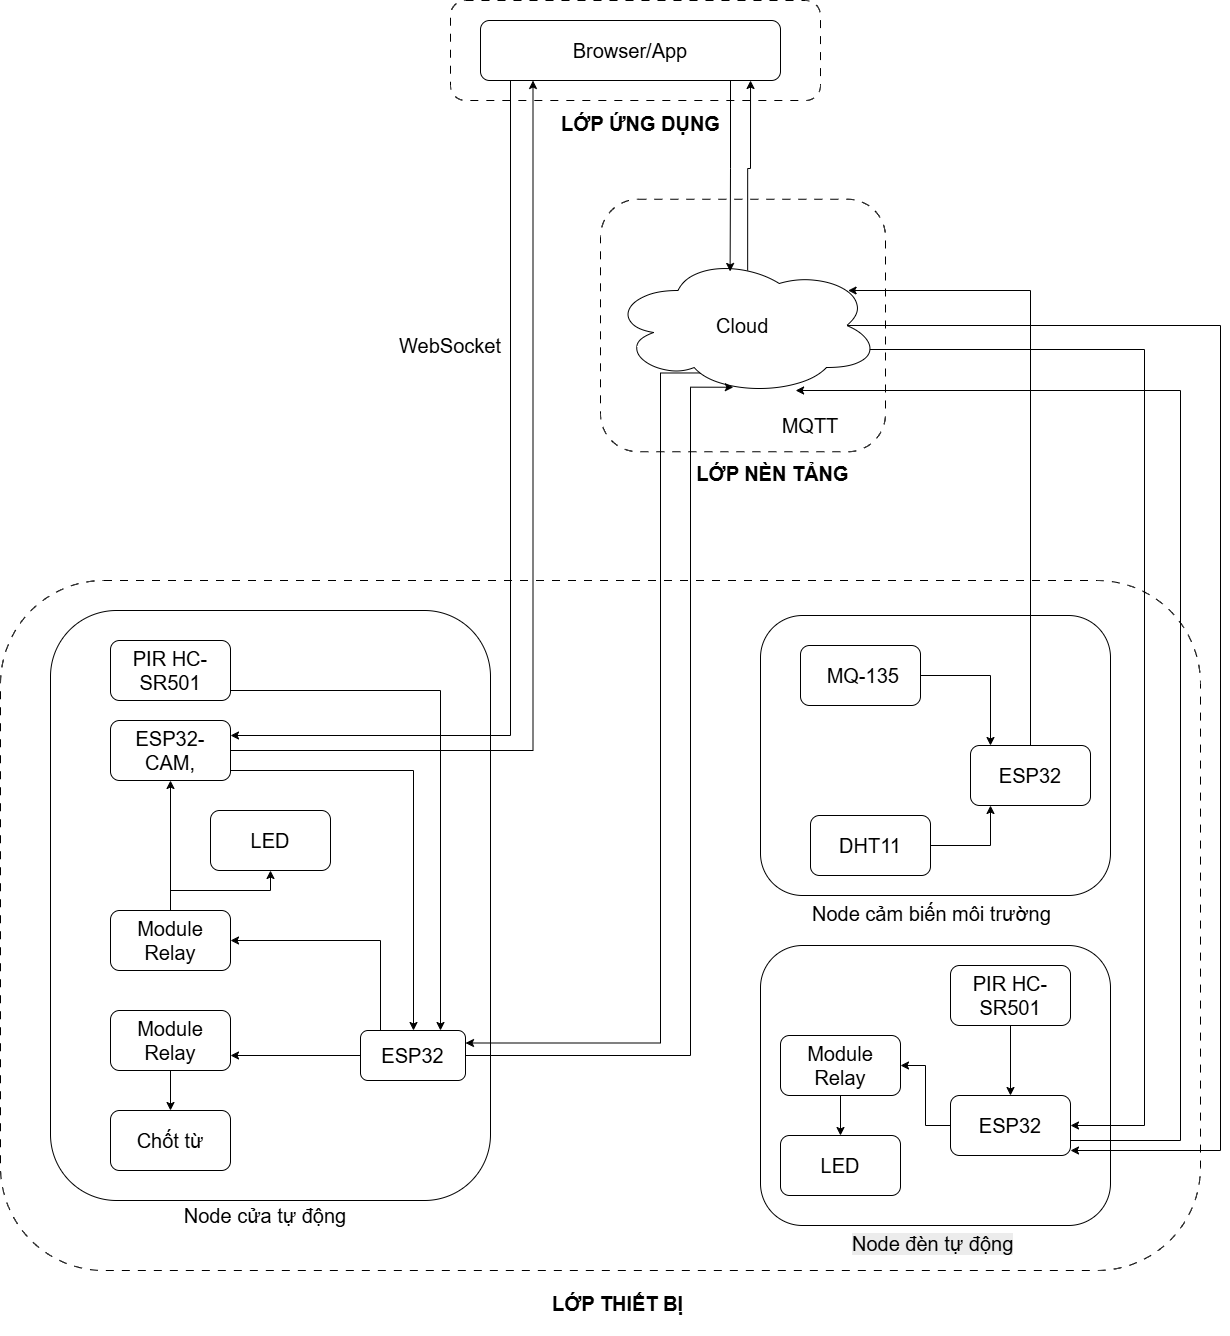

The diagram above was exported from draw.io. Its source (the exported page's mxGraphModel, read from the mxfile embedded in the PNG):
<mxGraphModel dx="3640" dy="2533" grid="1" gridSize="10" guides="1" tooltips="1" connect="1" arrows="1" fold="1" page="1" pageScale="1" pageWidth="850" pageHeight="1100" math="0" shadow="0">
  <root>
    <mxCell id="0" />
    <mxCell id="1" parent="0" />
    <mxCell id="JkkZBblMgs9EWKc7tksG-84" value="" style="rounded=1;whiteSpace=wrap;html=1;dashed=1;dashPattern=8 8;fontFamily=Helvetica;fontSize=20;" vertex="1" parent="1">
      <mxGeometry x="590" y="-241.25" width="285" height="252.5" as="geometry" />
    </mxCell>
    <mxCell id="JkkZBblMgs9EWKc7tksG-83" value="" style="rounded=1;whiteSpace=wrap;html=1;dashed=1;dashPattern=8 8;fontFamily=Helvetica;fontSize=20;" vertex="1" parent="1">
      <mxGeometry x="440" y="-440" width="370" height="100" as="geometry" />
    </mxCell>
    <mxCell id="JkkZBblMgs9EWKc7tksG-78" value="" style="rounded=1;whiteSpace=wrap;html=1;dashed=1;dashPattern=8 8;fontStyle=1;fontFamily=Helvetica;fontSize=20;" vertex="1" parent="1">
      <mxGeometry x="-10" y="140" width="1200" height="690" as="geometry" />
    </mxCell>
    <mxCell id="JkkZBblMgs9EWKc7tksG-1" value="" style="rounded=1;whiteSpace=wrap;html=1;fontFamily=Helvetica;fontSize=20;" vertex="1" parent="1">
      <mxGeometry x="40" y="170" width="440" height="590" as="geometry" />
    </mxCell>
    <mxCell id="JkkZBblMgs9EWKc7tksG-11" style="edgeStyle=orthogonalEdgeStyle;rounded=0;orthogonalLoop=1;jettySize=auto;html=1;fontFamily=Helvetica;fontSize=20;" edge="1" parent="1" source="JkkZBblMgs9EWKc7tksG-2" target="JkkZBblMgs9EWKc7tksG-3">
      <mxGeometry relative="1" as="geometry">
        <Array as="points">
          <mxPoint x="430" y="250" />
        </Array>
      </mxGeometry>
    </mxCell>
    <mxCell id="JkkZBblMgs9EWKc7tksG-2" value="&lt;span id=&quot;docs-internal-guid-df2dd0e5-7fff-ee89-75be-6770fa4e5625&quot;&gt;&lt;span style=&quot;background-color: transparent; font-variant-numeric: normal; font-variant-east-asian: normal; font-variant-alternates: normal; font-variant-position: normal; font-variant-emoji: normal; vertical-align: baseline; white-space-collapse: preserve;&quot;&gt;PIR HC-SR501&lt;/span&gt;&lt;/span&gt;" style="rounded=1;whiteSpace=wrap;html=1;fontFamily=Helvetica;fontSize=20;" vertex="1" parent="1">
      <mxGeometry x="100" y="200" width="120" height="60" as="geometry" />
    </mxCell>
    <mxCell id="JkkZBblMgs9EWKc7tksG-34" style="edgeStyle=orthogonalEdgeStyle;rounded=0;orthogonalLoop=1;jettySize=auto;html=1;fontFamily=Helvetica;fontSize=20;" edge="1" parent="1" source="JkkZBblMgs9EWKc7tksG-3" target="JkkZBblMgs9EWKc7tksG-7">
      <mxGeometry relative="1" as="geometry">
        <Array as="points">
          <mxPoint x="160" y="600" />
        </Array>
      </mxGeometry>
    </mxCell>
    <mxCell id="JkkZBblMgs9EWKc7tksG-39" style="edgeStyle=orthogonalEdgeStyle;rounded=0;orthogonalLoop=1;jettySize=auto;html=1;fontFamily=Helvetica;fontSize=20;" edge="1" parent="1" source="JkkZBblMgs9EWKc7tksG-3">
      <mxGeometry relative="1" as="geometry">
        <mxPoint x="370" y="560" as="sourcePoint" />
        <mxPoint x="220" y="500" as="targetPoint" />
        <Array as="points">
          <mxPoint x="370" y="500" />
        </Array>
      </mxGeometry>
    </mxCell>
    <mxCell id="JkkZBblMgs9EWKc7tksG-3" value="&lt;span id=&quot;docs-internal-guid-48aa74c8-7fff-1df2-fe5f-eb7ac142f7e5&quot;&gt;&lt;span style=&quot;background-color: transparent; font-variant-numeric: normal; font-variant-east-asian: normal; font-variant-alternates: normal; font-variant-position: normal; font-variant-emoji: normal; vertical-align: baseline; white-space-collapse: preserve;&quot;&gt;ESP32&lt;/span&gt;&lt;/span&gt;" style="rounded=1;whiteSpace=wrap;html=1;fontFamily=Helvetica;fontSize=20;" vertex="1" parent="1">
      <mxGeometry x="350" y="590" width="105" height="50" as="geometry" />
    </mxCell>
    <mxCell id="JkkZBblMgs9EWKc7tksG-12" style="edgeStyle=orthogonalEdgeStyle;rounded=0;orthogonalLoop=1;jettySize=auto;html=1;fontFamily=Helvetica;fontSize=20;" edge="1" parent="1" source="JkkZBblMgs9EWKc7tksG-4" target="JkkZBblMgs9EWKc7tksG-3">
      <mxGeometry relative="1" as="geometry">
        <Array as="points">
          <mxPoint x="403" y="330" />
        </Array>
      </mxGeometry>
    </mxCell>
    <mxCell id="JkkZBblMgs9EWKc7tksG-90" style="edgeStyle=orthogonalEdgeStyle;rounded=0;orthogonalLoop=1;jettySize=auto;html=1;" edge="1" parent="1">
      <mxGeometry relative="1" as="geometry">
        <mxPoint x="122.5" y="310" as="sourcePoint" />
        <mxPoint x="522.5" y="-360" as="targetPoint" />
      </mxGeometry>
    </mxCell>
    <mxCell id="JkkZBblMgs9EWKc7tksG-4" value="&lt;span id=&quot;docs-internal-guid-78ad7c8d-7fff-3cb8-4d02-facfbc7838e6&quot;&gt;&lt;span style=&quot;background-color: transparent; font-variant-numeric: normal; font-variant-east-asian: normal; font-variant-alternates: normal; font-variant-position: normal; font-variant-emoji: normal; vertical-align: baseline; white-space-collapse: preserve;&quot;&gt;ESP32-CAM,&lt;/span&gt;&lt;/span&gt;" style="rounded=1;whiteSpace=wrap;html=1;fontFamily=Helvetica;fontSize=20;" vertex="1" parent="1">
      <mxGeometry x="100" y="280" width="120" height="60" as="geometry" />
    </mxCell>
    <mxCell id="JkkZBblMgs9EWKc7tksG-5" value="&lt;span id=&quot;docs-internal-guid-78ad7c8d-7fff-3cb8-4d02-facfbc7838e6&quot;&gt;&lt;span style=&quot;background-color: transparent; font-variant-numeric: normal; font-variant-east-asian: normal; font-variant-alternates: normal; font-variant-position: normal; font-variant-emoji: normal; vertical-align: baseline; white-space-collapse: preserve;&quot;&gt;Chốt từ&lt;/span&gt;&lt;/span&gt;" style="rounded=1;whiteSpace=wrap;html=1;fontFamily=Helvetica;fontSize=20;" vertex="1" parent="1">
      <mxGeometry x="100" y="670" width="120" height="60" as="geometry" />
    </mxCell>
    <mxCell id="JkkZBblMgs9EWKc7tksG-6" value="LED" style="rounded=1;whiteSpace=wrap;html=1;fontFamily=Helvetica;fontSize=20;" vertex="1" parent="1">
      <mxGeometry x="200" y="370" width="120" height="60" as="geometry" />
    </mxCell>
    <mxCell id="JkkZBblMgs9EWKc7tksG-35" style="edgeStyle=orthogonalEdgeStyle;rounded=0;orthogonalLoop=1;jettySize=auto;html=1;fontFamily=Helvetica;fontSize=20;" edge="1" parent="1" source="JkkZBblMgs9EWKc7tksG-7" target="JkkZBblMgs9EWKc7tksG-5">
      <mxGeometry relative="1" as="geometry" />
    </mxCell>
    <mxCell id="JkkZBblMgs9EWKc7tksG-7" value="Module Relay" style="rounded=1;whiteSpace=wrap;html=1;fontFamily=Helvetica;fontSize=20;" vertex="1" parent="1">
      <mxGeometry x="100" y="570" width="120" height="60" as="geometry" />
    </mxCell>
    <mxCell id="JkkZBblMgs9EWKc7tksG-19" style="edgeStyle=orthogonalEdgeStyle;rounded=0;orthogonalLoop=1;jettySize=auto;html=1;exitX=0.5;exitY=1;exitDx=0;exitDy=0;fontFamily=Helvetica;fontSize=20;" edge="1" parent="1">
      <mxGeometry relative="1" as="geometry">
        <mxPoint x="440" y="160" as="sourcePoint" />
        <mxPoint x="440" y="160" as="targetPoint" />
      </mxGeometry>
    </mxCell>
    <mxCell id="JkkZBblMgs9EWKc7tksG-20" value="" style="rounded=1;whiteSpace=wrap;html=1;fontFamily=Helvetica;fontSize=20;" vertex="1" parent="1">
      <mxGeometry x="750" y="505" width="350" height="280" as="geometry" />
    </mxCell>
    <mxCell id="JkkZBblMgs9EWKc7tksG-33" style="edgeStyle=orthogonalEdgeStyle;rounded=0;orthogonalLoop=1;jettySize=auto;html=1;fontFamily=Helvetica;fontSize=20;" edge="1" parent="1" source="JkkZBblMgs9EWKc7tksG-21" target="JkkZBblMgs9EWKc7tksG-22">
      <mxGeometry relative="1" as="geometry" />
    </mxCell>
    <mxCell id="JkkZBblMgs9EWKc7tksG-62" style="edgeStyle=orthogonalEdgeStyle;rounded=0;orthogonalLoop=1;jettySize=auto;html=1;fontFamily=Helvetica;fontSize=20;" edge="1" parent="1" source="JkkZBblMgs9EWKc7tksG-21" target="JkkZBblMgs9EWKc7tksG-53">
      <mxGeometry relative="1" as="geometry">
        <Array as="points">
          <mxPoint x="1170" y="700" />
          <mxPoint x="1170" y="-50" />
        </Array>
      </mxGeometry>
    </mxCell>
    <mxCell id="JkkZBblMgs9EWKc7tksG-21" value="ESP32" style="rounded=1;whiteSpace=wrap;html=1;fontFamily=Helvetica;fontSize=20;" vertex="1" parent="1">
      <mxGeometry x="940" y="655" width="120" height="60" as="geometry" />
    </mxCell>
    <mxCell id="JkkZBblMgs9EWKc7tksG-46" style="edgeStyle=orthogonalEdgeStyle;rounded=0;orthogonalLoop=1;jettySize=auto;html=1;fontFamily=Helvetica;fontSize=20;" edge="1" parent="1" source="JkkZBblMgs9EWKc7tksG-22" target="JkkZBblMgs9EWKc7tksG-23">
      <mxGeometry relative="1" as="geometry">
        <Array as="points">
          <mxPoint x="830" y="715" />
          <mxPoint x="830" y="715" />
        </Array>
      </mxGeometry>
    </mxCell>
    <mxCell id="JkkZBblMgs9EWKc7tksG-22" value="Module Relay" style="rounded=1;whiteSpace=wrap;html=1;fontFamily=Helvetica;fontSize=20;" vertex="1" parent="1">
      <mxGeometry x="770" y="595" width="120" height="60" as="geometry" />
    </mxCell>
    <mxCell id="JkkZBblMgs9EWKc7tksG-23" value="LED" style="rounded=1;whiteSpace=wrap;html=1;fontFamily=Helvetica;fontSize=20;" vertex="1" parent="1">
      <mxGeometry x="770" y="695" width="120" height="60" as="geometry" />
    </mxCell>
    <mxCell id="JkkZBblMgs9EWKc7tksG-24" value="" style="rounded=1;whiteSpace=wrap;html=1;fontFamily=Helvetica;fontSize=20;" vertex="1" parent="1">
      <mxGeometry x="750" y="175" width="350" height="280" as="geometry" />
    </mxCell>
    <mxCell id="JkkZBblMgs9EWKc7tksG-61" style="edgeStyle=orthogonalEdgeStyle;rounded=0;orthogonalLoop=1;jettySize=auto;html=1;fontFamily=Helvetica;fontSize=20;entryX=0.88;entryY=0.25;entryDx=0;entryDy=0;entryPerimeter=0;" edge="1" parent="1" source="JkkZBblMgs9EWKc7tksG-25" target="JkkZBblMgs9EWKc7tksG-53">
      <mxGeometry relative="1" as="geometry">
        <Array as="points">
          <mxPoint x="1020" y="-150" />
        </Array>
      </mxGeometry>
    </mxCell>
    <mxCell id="JkkZBblMgs9EWKc7tksG-25" value="ESP32" style="rounded=1;whiteSpace=wrap;html=1;fontFamily=Helvetica;fontSize=20;" vertex="1" parent="1">
      <mxGeometry x="960" y="305" width="120" height="60" as="geometry" />
    </mxCell>
    <mxCell id="JkkZBblMgs9EWKc7tksG-30" style="edgeStyle=orthogonalEdgeStyle;rounded=0;orthogonalLoop=1;jettySize=auto;html=1;fontFamily=Helvetica;fontSize=20;" edge="1" parent="1" source="JkkZBblMgs9EWKc7tksG-26" target="JkkZBblMgs9EWKc7tksG-25">
      <mxGeometry relative="1" as="geometry">
        <Array as="points">
          <mxPoint x="980" y="235" />
        </Array>
      </mxGeometry>
    </mxCell>
    <mxCell id="JkkZBblMgs9EWKc7tksG-26" value="&lt;span id=&quot;docs-internal-guid-63a136d5-7fff-192a-c2af-23859de6a0a8&quot;&gt;&lt;span style=&quot;background-color: transparent; font-variant-numeric: normal; font-variant-east-asian: normal; font-variant-alternates: normal; font-variant-position: normal; font-variant-emoji: normal; vertical-align: baseline; white-space-collapse: preserve;&quot;&gt;&amp;nbsp;MQ-135&lt;/span&gt;&lt;/span&gt;" style="rounded=1;whiteSpace=wrap;html=1;fontFamily=Helvetica;fontSize=20;" vertex="1" parent="1">
      <mxGeometry x="790" y="205" width="120" height="60" as="geometry" />
    </mxCell>
    <mxCell id="JkkZBblMgs9EWKc7tksG-29" style="edgeStyle=orthogonalEdgeStyle;rounded=0;orthogonalLoop=1;jettySize=auto;html=1;fontFamily=Helvetica;fontSize=20;" edge="1" parent="1" source="JkkZBblMgs9EWKc7tksG-27" target="JkkZBblMgs9EWKc7tksG-25">
      <mxGeometry relative="1" as="geometry">
        <Array as="points">
          <mxPoint x="980" y="405" />
        </Array>
      </mxGeometry>
    </mxCell>
    <mxCell id="JkkZBblMgs9EWKc7tksG-27" value="&lt;span id=&quot;docs-internal-guid-63a136d5-7fff-192a-c2af-23859de6a0a8&quot;&gt;&lt;span style=&quot;background-color: transparent; font-variant-numeric: normal; font-variant-east-asian: normal; font-variant-alternates: normal; font-variant-position: normal; font-variant-emoji: normal; vertical-align: baseline; white-space-collapse: preserve;&quot;&gt;DHT11&lt;/span&gt;&lt;/span&gt;" style="rounded=1;whiteSpace=wrap;html=1;fontFamily=Helvetica;fontSize=20;" vertex="1" parent="1">
      <mxGeometry x="800" y="375" width="120" height="60" as="geometry" />
    </mxCell>
    <mxCell id="JkkZBblMgs9EWKc7tksG-32" style="edgeStyle=orthogonalEdgeStyle;rounded=0;orthogonalLoop=1;jettySize=auto;html=1;entryX=0.5;entryY=0;entryDx=0;entryDy=0;fontFamily=Helvetica;fontSize=20;" edge="1" parent="1" source="JkkZBblMgs9EWKc7tksG-31" target="JkkZBblMgs9EWKc7tksG-21">
      <mxGeometry relative="1" as="geometry" />
    </mxCell>
    <mxCell id="JkkZBblMgs9EWKc7tksG-31" value="&lt;span id=&quot;docs-internal-guid-df2dd0e5-7fff-ee89-75be-6770fa4e5625&quot;&gt;&lt;span style=&quot;background-color: transparent; font-variant-numeric: normal; font-variant-east-asian: normal; font-variant-alternates: normal; font-variant-position: normal; font-variant-emoji: normal; vertical-align: baseline; white-space-collapse: preserve;&quot;&gt;PIR HC-SR501&lt;/span&gt;&lt;/span&gt;" style="rounded=1;whiteSpace=wrap;html=1;fontFamily=Helvetica;fontSize=20;" vertex="1" parent="1">
      <mxGeometry x="940" y="525" width="120" height="60" as="geometry" />
    </mxCell>
    <mxCell id="JkkZBblMgs9EWKc7tksG-41" style="edgeStyle=orthogonalEdgeStyle;rounded=0;orthogonalLoop=1;jettySize=auto;html=1;entryX=0.5;entryY=1;entryDx=0;entryDy=0;fontFamily=Helvetica;fontSize=20;" edge="1" parent="1" source="JkkZBblMgs9EWKc7tksG-36" target="JkkZBblMgs9EWKc7tksG-6">
      <mxGeometry relative="1" as="geometry" />
    </mxCell>
    <mxCell id="JkkZBblMgs9EWKc7tksG-45" style="edgeStyle=orthogonalEdgeStyle;rounded=0;orthogonalLoop=1;jettySize=auto;html=1;fontFamily=Helvetica;fontSize=20;" edge="1" parent="1" source="JkkZBblMgs9EWKc7tksG-36" target="JkkZBblMgs9EWKc7tksG-4">
      <mxGeometry relative="1" as="geometry" />
    </mxCell>
    <mxCell id="JkkZBblMgs9EWKc7tksG-36" value="Module Relay" style="rounded=1;whiteSpace=wrap;html=1;fontFamily=Helvetica;fontSize=20;" vertex="1" parent="1">
      <mxGeometry x="100" y="470" width="120" height="60" as="geometry" />
    </mxCell>
    <mxCell id="JkkZBblMgs9EWKc7tksG-48" value="&lt;font&gt;Node cửa tự động&lt;/font&gt;" style="text;html=1;whiteSpace=wrap;strokeColor=none;fillColor=none;align=center;verticalAlign=middle;rounded=0;fontFamily=Helvetica;fontSize=20;" vertex="1" parent="1">
      <mxGeometry x="150" y="760" width="210" height="30" as="geometry" />
    </mxCell>
    <mxCell id="JkkZBblMgs9EWKc7tksG-49" value="&lt;span style=&quot;color: rgb(0, 0, 0); font-style: normal; font-variant-ligatures: normal; font-variant-caps: normal; font-weight: 400; letter-spacing: normal; orphans: 2; text-align: center; text-indent: 0px; text-transform: none; widows: 2; word-spacing: 0px; -webkit-text-stroke-width: 0px; white-space: normal; background-color: rgb(236, 236, 236); text-decoration-thickness: initial; text-decoration-style: initial; text-decoration-color: initial; float: none; display: inline !important;&quot;&gt;Node đèn tự động&lt;/span&gt;" style="text;whiteSpace=wrap;html=1;fontFamily=Helvetica;fontSize=20;" vertex="1" parent="1">
      <mxGeometry x="840" y="785" width="180" height="40" as="geometry" />
    </mxCell>
    <mxCell id="JkkZBblMgs9EWKc7tksG-50" value="&lt;div style=&quot;text-align: center;&quot;&gt;&lt;span style=&quot;background-color: transparent; color: light-dark(rgb(0, 0, 0), rgb(255, 255, 255));&quot;&gt;Node cảm biến môi trường&lt;/span&gt;&lt;/div&gt;" style="text;whiteSpace=wrap;html=1;fontFamily=Helvetica;fontSize=20;" vertex="1" parent="1">
      <mxGeometry x="800" y="455" width="260" height="40" as="geometry" />
    </mxCell>
    <mxCell id="JkkZBblMgs9EWKc7tksG-60" style="edgeStyle=orthogonalEdgeStyle;rounded=0;orthogonalLoop=1;jettySize=auto;html=1;entryX=1;entryY=0.25;entryDx=0;entryDy=0;exitX=0.343;exitY=0.839;exitDx=0;exitDy=0;exitPerimeter=0;fontFamily=Helvetica;fontSize=20;" edge="1" parent="1" source="JkkZBblMgs9EWKc7tksG-53" target="JkkZBblMgs9EWKc7tksG-3">
      <mxGeometry relative="1" as="geometry">
        <Array as="points">
          <mxPoint x="650" y="-67" />
          <mxPoint x="650" y="603" />
        </Array>
      </mxGeometry>
    </mxCell>
    <mxCell id="JkkZBblMgs9EWKc7tksG-63" style="edgeStyle=orthogonalEdgeStyle;rounded=0;orthogonalLoop=1;jettySize=auto;html=1;entryX=1;entryY=0.5;entryDx=0;entryDy=0;exitX=0.243;exitY=0.846;exitDx=0;exitDy=0;exitPerimeter=0;fontFamily=Helvetica;fontSize=20;" edge="1" parent="1" target="JkkZBblMgs9EWKc7tksG-21">
      <mxGeometry relative="1" as="geometry">
        <mxPoint x="690.0000000000006" y="-66.55999999999995" as="sourcePoint" />
        <mxPoint x="1084.39" y="685" as="targetPoint" />
        <Array as="points">
          <mxPoint x="690" y="-91" />
          <mxPoint x="1134" y="-91" />
          <mxPoint x="1134" y="685" />
        </Array>
      </mxGeometry>
    </mxCell>
    <mxCell id="JkkZBblMgs9EWKc7tksG-82" style="edgeStyle=orthogonalEdgeStyle;rounded=0;orthogonalLoop=1;jettySize=auto;html=1;fontFamily=Helvetica;fontSize=20;exitX=0.875;exitY=0.5;exitDx=0;exitDy=0;exitPerimeter=0;" edge="1" parent="1" source="JkkZBblMgs9EWKc7tksG-53" target="JkkZBblMgs9EWKc7tksG-21">
      <mxGeometry relative="1" as="geometry">
        <Array as="points">
          <mxPoint x="1210" y="-115" />
          <mxPoint x="1210" y="710" />
        </Array>
      </mxGeometry>
    </mxCell>
    <mxCell id="JkkZBblMgs9EWKc7tksG-53" value="Cloud&amp;nbsp;" style="ellipse;shape=cloud;whiteSpace=wrap;html=1;fontFamily=Helvetica;fontSize=20;" vertex="1" parent="1">
      <mxGeometry x="600" y="-185" width="270" height="140" as="geometry" />
    </mxCell>
    <mxCell id="JkkZBblMgs9EWKc7tksG-57" style="edgeStyle=orthogonalEdgeStyle;rounded=0;orthogonalLoop=1;jettySize=auto;html=1;exitX=0;exitY=0.25;exitDx=0;exitDy=0;entryX=1;entryY=0.25;entryDx=0;entryDy=0;fontFamily=Helvetica;fontSize=20;" edge="1" parent="1" target="JkkZBblMgs9EWKc7tksG-4">
      <mxGeometry relative="1" as="geometry">
        <mxPoint x="490" y="-400" as="sourcePoint" />
        <mxPoint x="200" y="295" as="targetPoint" />
        <Array as="points">
          <mxPoint x="500" y="-400" />
          <mxPoint x="500" y="295" />
        </Array>
      </mxGeometry>
    </mxCell>
    <mxCell id="JkkZBblMgs9EWKc7tksG-54" value="Browser/App" style="rounded=1;whiteSpace=wrap;html=1;fontFamily=Helvetica;fontSize=20;" vertex="1" parent="1">
      <mxGeometry x="470" y="-420" width="300" height="60" as="geometry" />
    </mxCell>
    <mxCell id="JkkZBblMgs9EWKc7tksG-59" style="edgeStyle=orthogonalEdgeStyle;rounded=0;orthogonalLoop=1;jettySize=auto;html=1;entryX=0.455;entryY=0.941;entryDx=0;entryDy=0;entryPerimeter=0;fontFamily=Helvetica;fontSize=20;" edge="1" parent="1" source="JkkZBblMgs9EWKc7tksG-3" target="JkkZBblMgs9EWKc7tksG-53">
      <mxGeometry relative="1" as="geometry">
        <Array as="points">
          <mxPoint x="680" y="615" />
          <mxPoint x="680" y="-53" />
        </Array>
      </mxGeometry>
    </mxCell>
    <mxCell id="JkkZBblMgs9EWKc7tksG-74" value="WebSocket" style="text;html=1;whiteSpace=wrap;strokeColor=none;fillColor=none;align=center;verticalAlign=middle;rounded=0;fontFamily=Helvetica;fontSize=20;" vertex="1" parent="1">
      <mxGeometry x="410" y="-110" width="60" height="30" as="geometry" />
    </mxCell>
    <mxCell id="JkkZBblMgs9EWKc7tksG-75" value="MQTT" style="text;html=1;whiteSpace=wrap;strokeColor=none;fillColor=none;align=center;verticalAlign=middle;rounded=0;fontFamily=Helvetica;fontSize=20;" vertex="1" parent="1">
      <mxGeometry x="770" y="-30" width="60" height="30" as="geometry" />
    </mxCell>
    <mxCell id="JkkZBblMgs9EWKc7tksG-80" style="edgeStyle=orthogonalEdgeStyle;rounded=0;orthogonalLoop=1;jettySize=auto;html=1;entryX=0.443;entryY=0.114;entryDx=0;entryDy=0;entryPerimeter=0;fontFamily=Helvetica;fontSize=20;" edge="1" parent="1" target="JkkZBblMgs9EWKc7tksG-53">
      <mxGeometry relative="1" as="geometry">
        <mxPoint x="720" y="-360" as="sourcePoint" />
      </mxGeometry>
    </mxCell>
    <mxCell id="JkkZBblMgs9EWKc7tksG-81" style="edgeStyle=orthogonalEdgeStyle;rounded=0;orthogonalLoop=1;jettySize=auto;html=1;entryX=0.667;entryY=1;entryDx=0;entryDy=0;entryPerimeter=0;exitX=0.508;exitY=0.107;exitDx=0;exitDy=0;exitPerimeter=0;fontFamily=Helvetica;fontSize=20;" edge="1" parent="1" source="JkkZBblMgs9EWKc7tksG-53">
      <mxGeometry relative="1" as="geometry">
        <mxPoint x="740.04" y="-360" as="targetPoint" />
      </mxGeometry>
    </mxCell>
    <mxCell id="JkkZBblMgs9EWKc7tksG-85" value="&lt;b&gt;&lt;font&gt;LỚP THIẾT BỊ&lt;/font&gt;&lt;/b&gt;" style="text;html=1;whiteSpace=wrap;strokeColor=none;fillColor=none;align=center;verticalAlign=middle;rounded=0;fontFamily=Helvetica;fontSize=20;" vertex="1" parent="1">
      <mxGeometry x="500" y="830" width="215" height="65" as="geometry" />
    </mxCell>
    <mxCell id="JkkZBblMgs9EWKc7tksG-86" value="&lt;span&gt;&lt;b&gt;LỚP NÈN TẢNG&lt;/b&gt;&lt;/span&gt;" style="text;html=1;whiteSpace=wrap;strokeColor=none;fillColor=none;align=center;verticalAlign=middle;rounded=0;fontFamily=Helvetica;fontSize=20;" vertex="1" parent="1">
      <mxGeometry x="655" width="215" height="65" as="geometry" />
    </mxCell>
    <mxCell id="JkkZBblMgs9EWKc7tksG-87" value="&lt;span&gt;&lt;b&gt;LỚP ỨNG DỤNG&lt;/b&gt;&lt;/span&gt;" style="text;html=1;whiteSpace=wrap;strokeColor=none;fillColor=none;align=center;verticalAlign=middle;rounded=0;fontFamily=Helvetica;fontSize=20;" vertex="1" parent="1">
      <mxGeometry x="522.5" y="-350" width="215" height="65" as="geometry" />
    </mxCell>
  </root>
</mxGraphModel>